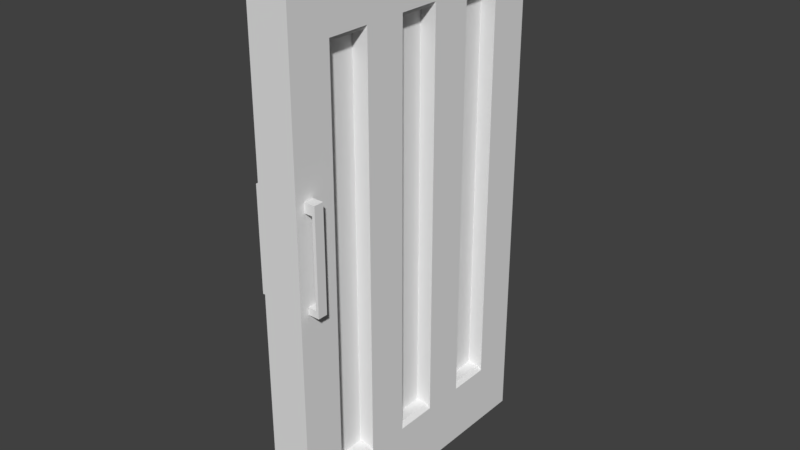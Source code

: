 # Source: Bar_Door.blend  (saved by Blender 2.79.0; exported with 4.5.12 LTS)
import bpy
from mathutils import Matrix  # noqa: F401  (used for matrix-valued properties, if any)

bpy.ops.wm.read_factory_settings(use_empty=True)
scene = bpy.context.scene
scene.name = 'Scene'

# ---- collections
col_collection_1 = bpy.data.collections.new('Collection 1'); scene.collection.children.link(col_collection_1)

# ---- world
world_world = bpy.data.worlds.new('World'); scene.world = world_world
world_world.color = (0.05088, 0.05088, 0.05088)
world_world.use_sun_shadow = False
world_world.sun_shadow_jitter_overblur = 0.0
world_world.cycles.sampling_method = 'MANUAL'

# ---- meshes
me_cube_003 = bpy.data.meshes.new('Cube.003')
me_cube_003.from_pydata([(-1.043, -0.9837, -0.9994), (-1.043, -0.9837, 1.001), (-1.043, 1.016, -0.9994), (-1.043, 1.016, 1.001), (0.9572, -0.9837, -0.9994), (0.9572, -0.9837, 1.001), (0.9572, 1.016, -0.9994), (0.9572, 1.016, 1.001), (1.56, 1.016, 1.001), (1.56, 1.016, -0.9994), (1.56, -0.9837, -0.9994), (1.56, -0.9837, 1.001), (0.9572, 1.016, 18.55), (0.9572, -0.9837, 18.55), (1.56, 1.016, 18.55), (1.56, -0.9837, 18.55), (0.9572, 1.016, 20.02), (0.9572, -0.9837, 20.02), (1.56, 1.016, 20.02), (1.56, -0.9837, 20.02), (-1.136, 1.016, 18.55), (-1.136, -0.9837, 18.55), (-1.136, 1.016, 20.02), (-1.136, -0.9837, 20.02), (-9.064, 0.9837, -0.9994), (-9.064, 0.9837, 1.001), (-9.064, -1.016, -0.9994), (-9.064, -1.016, 1.001), (-11.06, 0.9837, -0.9994), (-11.06, 0.9837, 1.001), (-11.06, -1.016, -0.9994), (-11.06, -1.016, 1.001), (-11.67, -1.016, 1.001), (-11.67, -1.016, -0.9994), (-11.67, 0.9837, -0.9994), (-11.67, 0.9837, 1.001), (-11.06, -1.016, 18.55), (-11.06, 0.9837, 18.55), (-11.67, -1.016, 18.55), (-11.67, 0.9837, 18.55), (-11.06, -1.016, 20.02), (-11.06, 0.9837, 20.02), (-11.67, -1.016, 20.02), (-11.67, 0.9837, 20.02), (-8.97, -1.016, 18.55), (-8.97, 0.9837, 18.55), (-8.97, -1.016, 20.02), (-8.97, 0.9837, 20.02), (-9.17, -2.858, 71.19), (-9.17, -2.858, -39.32), (-9.17, 58.98, 71.19), (-9.17, 58.98, -39.32), (-0.7173, -2.858, 71.19), (-0.7173, -2.858, -39.32), (-0.7173, 58.98, 71.19), (-0.7173, 58.98, -39.32), (-0.7173, 58.98, 15.94), (-0.7173, 32.38, 71.19), (-0.7173, 32.38, -39.32), (-0.7173, -2.858, 15.94), (-0.7173, 32.38, 15.94), (-0.7173, 58.98, 43.56), (-0.7173, 50.0, 71.19), (-0.7173, 14.76, -39.32), (-0.7173, -2.858, 43.56), (-0.7173, 58.98, -11.69), (-0.7173, 14.76, 71.19), (-0.7173, 50.0, -39.32), (-0.7173, -2.858, -11.69), (-0.7173, 14.76, 15.94), (-0.7173, 50.0, 15.94), (-0.7173, 32.38, 43.56), (-0.7173, 32.38, -11.69), (-0.7173, 50.0, -11.69), (-0.7173, 50.0, 43.56), (-0.7173, 14.76, 43.56), (-0.7173, 14.76, -11.69), (-0.7173, 58.98, 57.37), (-0.7173, 58.81, 71.19), (-0.7173, 5.952, -39.32), (-0.7173, -2.858, 57.37), (-0.7173, 58.98, 2.123), (-0.7173, 23.57, 71.19), (-0.7173, 41.19, -39.32), (-0.7173, -2.858, 2.123), (-0.7173, 5.952, 15.94), (-0.7173, 41.19, 15.94), (-0.7173, 32.38, 2.123), (-0.7173, 58.98, 29.75), (-0.7173, 41.19, 71.19), (-0.7173, 23.57, -39.32), (-0.7173, -2.858, 29.75), (-0.7173, 58.98, -25.5), (-0.7173, 5.952, 71.19), (-0.7173, 58.81, -39.32), (-0.7173, -2.858, -25.5), (-0.7173, 23.57, 15.94), (-0.7173, 58.81, 15.94), (-0.7173, 32.38, 29.75), (-0.7173, 41.19, -11.69), (-0.7173, 58.81, -11.69), (-0.7173, 50.0, 2.123), (-0.7173, 41.19, 43.56), (-0.7173, 58.81, 43.56), (-0.7173, 50.0, 29.75), (-0.7173, 5.952, 43.56), (-0.7173, 23.57, 43.56), (-0.7173, 14.76, 29.75), (-0.7173, 5.952, -11.69), (-0.7173, 23.57, -11.69), (-0.7173, 14.76, 2.123), (-0.7173, 23.57, 2.123), (-0.7173, 5.952, 2.123), (-0.7173, 23.57, 29.75), (-0.7173, 58.81, 29.75), (-0.7173, 58.81, 57.37), (-0.7173, 58.81, -25.5), (-0.7173, 58.81, 2.123), (-0.7173, 41.19, 2.123), (-0.7173, 41.19, 29.75), (-0.7173, 5.952, 29.75), (-4.007, 32.38, 2.123), (-4.007, 32.38, 15.94), (-4.007, 32.38, 29.75), (-4.007, 32.38, 43.56), (-4.007, 32.38, -25.5), (-4.007, 32.38, -11.69), (-4.007, 50.0, 2.123), (-4.007, 50.0, 15.94), (-4.007, 50.0, -25.5), (-4.007, 50.0, -11.69), (-4.007, 50.0, 29.75), (-4.007, 50.0, 43.56), (-4.007, 14.76, 29.75), (-4.007, 14.76, 43.56), (-4.007, 14.76, 2.123), (-4.007, 14.76, 15.94), (-4.007, 14.76, -25.5), (-4.007, 14.76, -11.69), (-4.007, 5.952, 15.94), (-4.007, 41.19, 15.94), (-4.007, 32.38, 57.37), (-4.007, 23.57, 15.94), (-4.007, 41.19, -11.69), (-4.007, 41.19, 43.56), (-4.007, 50.0, 57.37), (-4.007, 5.952, 43.56), (-4.007, 23.57, 43.56), (-4.007, 14.76, 57.37), (-4.007, 5.952, -11.69), (-4.007, 23.57, -11.69), (-4.007, 23.57, -25.5), (-4.007, 23.57, 2.123), (-4.007, 5.952, 2.123), (-4.007, 23.57, 29.75), (-4.007, 23.57, 57.37), (-4.007, 5.952, 57.37), (-4.007, 41.19, 57.37), (-4.007, 41.19, 2.123), (-4.007, 41.19, -25.5), (-4.007, 41.19, 29.75), (-4.007, 5.952, 29.75), (-4.007, 5.952, -25.5), (-9.17, 32.38, 71.19), (-9.17, -2.858, 15.94), (-9.17, 32.38, -39.32), (-9.17, 58.98, 15.94), (-9.17, 32.38, 15.94), (-9.17, 14.76, 71.19), (-9.17, -2.858, -11.69), (-9.17, 50.0, -39.32), (-9.17, 58.98, 43.56), (-9.17, 50.0, 71.19), (-9.17, -2.858, 43.56), (-9.17, 14.76, -39.32), (-9.17, 58.98, -11.69), (-9.17, 50.0, 15.94), (-9.17, 14.76, 15.94), (-9.17, 32.38, 43.56), (-9.17, 32.38, -11.69), (-9.17, 14.76, -11.69), (-9.17, 14.76, 43.56), (-9.17, 50.0, 43.56), (-9.17, 50.0, -11.69), (-9.17, 5.952, 71.19), (-9.17, -2.858, -25.5), (-9.17, 58.81, -39.32), (-9.17, 58.98, 57.37), (-9.17, 41.19, 71.19), (-9.17, -2.858, 29.75), (-9.17, 23.57, -39.32), (-9.17, 58.98, 2.123), (-9.17, 58.81, 15.94), (-9.17, 23.57, 15.94), (-9.17, 32.38, 2.123), (-9.17, 23.57, 71.19), (-9.17, -2.858, 2.123), (-9.17, 41.19, -39.32), (-9.17, 58.98, 29.75), (-9.17, 58.81, 71.19), (-9.17, -2.858, 57.37), (-9.17, 5.952, -39.32), (-9.17, 58.98, -25.5), (-9.17, 41.19, 15.94), (-9.17, 5.952, 15.94), (-9.17, 32.38, 29.75), (-9.17, 23.57, -11.69), (-9.17, 5.952, -11.69), (-9.17, 14.76, 2.123), (-9.17, 23.57, 43.56), (-9.17, 5.952, 43.56), (-9.17, 14.76, 29.75), (-9.17, 58.81, 43.56), (-9.17, 41.19, 43.56), (-9.17, 50.0, 29.75), (-9.17, 58.81, -11.69), (-9.17, 41.19, -11.69), (-9.17, 50.0, 2.123), (-9.17, 41.19, 2.123), (-9.17, 58.81, 2.123), (-9.17, 41.19, 29.75), (-9.17, 58.81, 57.37), (-9.17, 5.952, 29.75), (-9.17, 5.952, 2.123), (-9.17, 23.57, 2.123), (-9.17, 23.57, 29.75), (-9.17, 58.81, 29.75), (-9.17, 58.81, -25.5), (-5.044, 23.57, 15.94), (-5.044, 32.38, 15.94), (-5.044, 32.38, 2.123), (-5.044, 41.19, 15.94), (-5.044, 50.0, 15.94), (-5.044, 5.952, 15.94), (-5.044, 14.76, 15.94), (-5.044, 32.38, 29.75), (-5.044, 32.38, 43.56), (-5.044, 32.38, -25.5), (-5.044, 32.38, -11.69), (-5.044, 23.57, -11.69), (-5.044, 5.952, -11.69), (-5.044, 14.76, -11.69), (-5.044, 14.76, 2.123), (-5.044, 14.76, -25.5), (-5.044, 23.57, 43.56), (-5.044, 5.952, 43.56), (-5.044, 14.76, 43.56), (-5.044, 14.76, 29.75), (-5.044, 41.19, 43.56), (-5.044, 50.0, 43.56), (-5.044, 50.0, 29.75), (-5.044, 41.19, -11.69), (-5.044, 50.0, -11.69), (-5.044, 50.0, 2.123), (-5.044, 50.0, -25.5), (-5.044, 32.38, 57.37), (-5.044, 14.76, 57.37), (-5.044, 50.0, 57.37), (-5.044, 41.19, -25.5), (-5.044, 41.19, 2.123), (-5.044, 41.19, 29.75), (-5.044, 41.19, 57.37), (-5.044, 5.952, 29.75), (-5.044, 5.952, 57.37), (-5.044, 23.57, 57.37), (-5.044, 5.952, -25.5), (-5.044, 5.952, 2.123), (-5.044, 23.57, 2.123), (-5.044, 23.57, -25.5), (-5.044, 23.57, 29.75), (-8.275, 32.38, -25.5), (-9.17, 32.38, -25.9), (-9.17, 32.38, -25.1), (-8.275, 14.76, -25.5), (-9.17, 14.76, -25.9), (-9.17, 14.76, -25.1), (-8.275, 50.0, -25.5), (-9.17, 50.0, -25.9), (-9.17, 50.0, -25.1), (-9.17, 41.19, -25.9), (-8.275, 41.19, -25.5), (-9.17, 41.19, -25.1), (-9.17, 5.952, -25.9), (-8.275, 5.952, -25.5), (-9.17, 5.952, -25.1), (-9.17, 23.57, -25.9), (-8.275, 23.57, -25.5), (-9.17, 23.57, -25.1), (-9.17, 32.38, 57.94), (-7.843, 32.38, 57.37), (-9.17, 14.76, 57.94), (-7.843, 14.76, 57.37), (-9.17, 50.0, 57.94), (-7.843, 50.0, 57.37), (-7.843, 41.19, 57.37), (-9.17, 41.19, 57.94), (-7.843, 5.952, 57.37), (-9.17, 5.952, 57.94), (-7.843, 23.57, 57.37), (-9.17, 23.57, 57.94), (-1.6, 32.38, 57.37), (-0.7173, 32.38, 58.17), (-1.6, 50.0, 57.37), (-0.7173, 50.0, 58.17), (-1.6, 14.76, 57.37), (-0.7173, 14.76, 58.17), (-0.7173, 23.57, 58.17), (-1.6, 23.57, 57.37), (-0.7173, 5.952, 58.17), (-1.6, 5.952, 57.37), (-0.7173, 41.19, 58.17), (-1.6, 41.19, 57.37), (-0.7173, 32.38, -26.34), (-1.452, 32.38, -25.5), (-0.7173, 32.38, -24.66), (-0.7173, 50.0, -26.34), (-1.452, 50.0, -25.5), (-0.7173, 50.0, -24.66), (-0.7173, 14.76, -26.34), (-1.452, 14.76, -25.5), (-0.7173, 14.76, -24.66), (-1.452, 23.57, -25.5), (-0.7173, 23.57, -26.34), (-0.7173, 23.57, -24.66), (-1.452, 41.19, -25.5), (-0.7173, 41.19, -26.34), (-0.7173, 41.19, -24.66), (-1.452, 5.952, -25.5), (-0.7173, 5.952, -26.34), (-0.7173, 5.952, -24.66)], [], [(0, 1, 3, 2), (14, 12, 20, 22, 16, 18), (7, 5, 13, 12), (13, 15, 19, 17, 23, 21), (2, 6, 4, 0), (7, 3, 1, 5), (4, 6, 9, 10), (5, 1, 0, 4, 10, 11), (8, 7, 12, 14), (5, 11, 15, 13), (16, 17, 19, 18), (20, 21, 23, 22), (17, 16, 22, 23), (12, 13, 21, 20), (9, 8, 14, 18, 19, 15, 11, 10), (2, 3, 7, 8, 9, 6), (24, 25, 27, 26), (38, 36, 44, 46, 40, 42), (31, 29, 37, 36), (37, 39, 43, 41, 47, 45), (26, 30, 28, 24), (31, 27, 25, 29), (28, 30, 33, 34), (29, 25, 24, 28, 34, 35), (32, 31, 36, 38), (29, 35, 39, 37), (40, 41, 43, 42), (44, 45, 47, 46), (41, 40, 46, 47), (36, 37, 45, 44), (33, 32, 38, 42, 43, 39, 35, 34), (26, 27, 31, 32, 33, 30), (50, 54, 77, 61, 88, 56, 81, 65, 92, 55, 51, 202, 175, 191, 166, 198, 171, 187), (52, 48, 200, 173, 189, 164, 196, 169, 185, 49, 53, 95, 68, 84, 59, 91, 64, 80), (50, 199, 172, 188, 163, 195, 168, 184, 48, 52, 93, 66, 82, 57, 89, 62, 78, 54), (55, 94, 67, 83, 58, 90, 63, 79, 53, 49, 201, 174, 190, 165, 197, 170, 186, 51), (285, 271, 165, 190), (98, 71, 301, 300, 141, 124, 123, 122, 121, 126, 125, 313, 314, 72, 87, 60), (313, 125, 151, 321), (309, 156, 148, 304), (227, 215, 219, 192, 226, 212, 221, 199, 50, 187, 171, 198, 166, 191, 175, 202, 51, 186), (74, 303, 302, 145, 132, 131, 128, 127, 130, 129, 316, 317, 73, 101, 70, 104), (76, 110, 69, 107, 75, 305, 304, 148, 134, 133, 136, 135, 138, 137, 319, 320), (106, 113, 96, 111, 109, 323, 321, 151, 150, 152, 142, 154, 147, 155, 307, 306), (136, 133, 134, 148, 156, 146, 161, 139, 153, 149, 162, 137, 138, 135), (145, 157, 144, 160, 140, 158, 143, 159, 129, 130, 127, 128, 131, 132), (311, 157, 145, 302), (319, 137, 162, 327), (318, 328, 79, 63), (85, 112, 108, 329, 327, 162, 149, 153, 139, 161, 146, 156, 309, 308, 105, 120), (118, 99, 326, 324, 159, 143, 158, 140, 160, 144, 157, 311, 310, 102, 119, 86), (316, 129, 159, 324), (315, 325, 83, 67), (286, 268, 237, 270), (283, 265, 243, 273), (291, 256, 263, 296), (280, 258, 254, 276), (211, 177, 208, 180, 275, 273, 243, 241, 242, 234, 247, 246, 256, 291, 290, 181), (126, 121, 122, 123, 124, 141, 155, 147, 154, 142, 152, 150, 151, 125), (218, 203, 220, 213, 295, 294, 261, 248, 260, 231, 259, 251, 258, 280, 281, 216), (261, 257, 249, 250, 232, 253, 252, 254, 258, 251, 259, 231, 260, 248), (289, 255, 264, 298), (266, 233, 262, 245, 263, 256, 246, 247, 234, 242, 241, 243, 265, 240), (293, 257, 261, 294), (298, 264, 244, 269, 228, 267, 239, 268, 286, 287, 206, 224, 193, 225, 209, 299), (279, 277, 170, 197), (282, 274, 174, 201), (296, 263, 245, 262, 233, 266, 240, 265, 283, 284, 207, 223, 204, 222, 210, 297), (214, 176, 217, 183, 278, 276, 254, 252, 253, 232, 250, 249, 257, 293, 292, 182), (61, 77, 54, 78, 115, 103, 114, 97, 117, 100, 116, 94, 55, 92, 65, 81, 56, 88), (307, 155, 141, 300), (269, 244, 264, 255, 236, 235, 229, 230, 238, 237, 268, 239, 267, 228), (270, 272, 271), (273, 275, 274), (276, 278, 277), (279, 281, 280), (282, 284, 283), (285, 287, 286), (279, 280, 276, 277), (282, 283, 273, 274), (285, 286, 270, 271), (179, 194, 167, 205, 178, 288, 299, 209, 225, 193, 224, 206, 287, 285, 190, 174, 274, 275, 180, 208, 177, 211, 181, 290, 297, 210, 222, 204, 223, 207, 284, 282, 201, 49, 185, 169, 196, 164, 189, 173, 200, 48, 184, 168, 195, 163, 188, 172, 199, 221, 212, 226, 192, 219, 215, 227, 186, 170, 277, 278, 183, 217, 176, 214, 182, 292, 295, 213, 220, 203, 218, 216, 281, 279, 197, 165, 271, 272), (294, 295, 292, 293), (296, 297, 290, 291), (298, 299, 288, 289), (167, 194, 179, 272, 270, 237, 238, 230, 229, 235, 236, 255, 289, 288, 178, 205), (300, 301, 306, 307), (304, 305, 308, 309), (302, 303, 310, 311), (312, 322, 90, 58), (312, 314, 313), (315, 317, 316), (318, 320, 319), (321, 323, 322), (324, 326, 325), (327, 329, 328), (312, 313, 321, 322), (315, 316, 324, 325), (318, 319, 327, 328), (329, 108, 112, 85, 120, 105, 308, 305, 75, 107, 69, 110, 76, 320, 318, 63, 90, 322, 323, 109, 111, 96, 113, 106, 306, 301, 71, 98, 60, 87, 72, 314, 312, 58, 83, 325, 326, 99, 118, 86, 119, 102, 310, 303, 74, 104, 70, 101, 73, 317, 315, 67, 94, 116, 100, 117, 97, 114, 103, 115, 78, 62, 89, 57, 82, 66, 93, 52, 80, 64, 91, 59, 84, 68, 95, 53, 79, 328)])
_uv = me_cube_003.uv_layers.new(name='UVMap')
_uv.uv.foreach_set('vector', [0.4941, 0.5769, 0.4838, 0.5769, 0.4838, 0.5666, 0.4941, 0.5666, 0.1186, 0.6669, 0.1218, 0.6669, 0.1326, 0.6669, 0.1326, 0.6744, 0.1218, 0.6744, 0.1186, 0.6744, 0.3212, 0.5666, 0.3315, 0.5666, 0.3315, 0.6567, 0.3212, 0.6567, 0.1498, 0.5742, 0.1466, 0.5742, 0.1466, 0.5666, 0.1498, 0.5666, 0.1606, 0.5666, 0.1606, 0.5742, 0.4526, 0.58, 0.4526, 0.5697, 0.463, 0.5697, 0.463, 0.58, 0.5149, 0.5666, 0.5252, 0.5666, 0.5252, 0.5769, 0.5149, 0.5769, 0.463, 0.5697, 0.4526, 0.5697, 0.4526, 0.5666, 0.463, 0.5666, 0.1498, 0.6642, 0.1602, 0.6642, 0.1602, 0.6744, 0.1498, 0.6744, 0.1466, 0.6744, 0.1466, 0.6642, 0.1186, 0.5769, 0.1218, 0.5769, 0.1218, 0.6669, 0.1186, 0.6669, 0.1498, 0.6642, 0.1466, 0.6642, 0.1466, 0.5742, 0.1498, 0.5742, 0.4422, 0.5697, 0.4318, 0.5697, 0.4318, 0.5666, 0.4422, 0.5666, 0.5405, 0.5666, 0.5405, 0.5769, 0.5329, 0.5769, 0.5329, 0.5666, 0.4318, 0.5697, 0.4422, 0.5697, 0.4422, 0.5804, 0.4318, 0.5804, 0.4734, 0.5666, 0.4838, 0.5666, 0.4838, 0.5774, 0.4734, 0.5774, 0.171, 0.5666, 0.171, 0.5769, 0.171, 0.6669, 0.171, 0.6744, 0.1606, 0.6744, 0.1606, 0.6669, 0.1606, 0.5769, 0.1606, 0.5666, 0.1321, 0.5666, 0.1321, 0.5769, 0.1218, 0.5769, 0.1186, 0.5769, 0.1186, 0.5666, 0.1218, 0.5666, 0.5045, 0.5666, 0.5045, 0.5769, 0.4941, 0.5769, 0.4941, 0.5666, 0.1186, 0.5742, 0.1155, 0.5742, 0.1046, 0.5742, 0.1046, 0.5666, 0.1155, 0.5666, 0.1186, 0.5666, 0.3108, 0.5666, 0.3211, 0.5666, 0.3211, 0.6567, 0.3108, 0.6567, 0.1435, 0.6669, 0.1466, 0.6669, 0.1466, 0.6744, 0.1435, 0.6744, 0.1326, 0.6744, 0.1326, 0.6669, 0.4526, 0.5666, 0.4526, 0.5769, 0.4422, 0.5769, 0.4422, 0.5666, 0.5149, 0.5769, 0.5045, 0.5769, 0.5045, 0.5666, 0.5149, 0.5666, 0.4422, 0.5769, 0.4526, 0.5769, 0.4526, 0.58, 0.4422, 0.58, 0.1435, 0.5769, 0.1331, 0.5769, 0.1331, 0.5666, 0.1435, 0.5666, 0.1466, 0.5666, 0.1466, 0.5769, 0.1186, 0.6642, 0.1155, 0.6642, 0.1155, 0.5742, 0.1186, 0.5742, 0.1435, 0.5769, 0.1466, 0.5769, 0.1466, 0.6669, 0.1435, 0.6669, 0.4214, 0.5773, 0.4318, 0.5773, 0.4318, 0.5804, 0.4214, 0.5804, 0.5329, 0.5666, 0.5329, 0.5769, 0.5252, 0.5769, 0.5252, 0.5666, 0.4318, 0.5773, 0.4214, 0.5773, 0.4214, 0.5666, 0.4318, 0.5666, 0.463, 0.5666, 0.4734, 0.5666, 0.4734, 0.5774, 0.463, 0.5774, 0.1814, 0.5666, 0.1814, 0.5769, 0.1814, 0.6669, 0.1814, 0.6744, 0.171, 0.6744, 0.171, 0.6669, 0.171, 0.5769, 0.171, 0.5666, 0.1051, 0.6744, 0.1051, 0.6642, 0.1155, 0.6642, 0.1186, 0.6642, 0.1186, 0.6744, 0.1155, 0.6744, 0.6423, 0.0, 0.6862, 0.0, 0.6862, 0.07083, 0.6862, 0.1417, 0.6862, 0.2125, 0.6862, 0.2833, 0.6862, 0.3542, 0.6862, 0.425, 0.6862, 0.4958, 0.6862, 0.5666, 0.6423, 0.5666, 0.6423, 0.4958, 0.6423, 0.425, 0.6423, 0.3542, 0.6423, 0.2833, 0.6423, 0.2125, 0.6423, 0.1417, 0.6423, 0.07083, 0.6862, 0.0, 0.7301, 3.912e-08, 0.7301, 0.07083, 0.7301, 0.1417, 0.7301, 0.2125, 0.7301, 0.2833, 0.7301, 0.3542, 0.7301, 0.425, 0.7301, 0.4958, 0.7301, 0.5666, 0.6862, 0.5666, 0.6862, 0.4958, 0.6862, 0.425, 0.6862, 0.3542, 0.6862, 0.2833, 0.6862, 0.2125, 0.6862, 0.1417, 0.6862, 0.07083, 0.08755, 0.5666, 0.08755, 0.5675, 0.08755, 0.6127, 0.08755, 0.6579, 0.08755, 0.7031, 0.08755, 0.7482, 0.08755, 0.7934, 0.08755, 0.8386, 0.08755, 0.8838, 0.04378, 0.8838, 0.04378, 0.8386, 0.04378, 0.7934, 0.04378, 0.7482, 0.04378, 0.7031, 0.04378, 0.6579, 0.04378, 0.6127, 0.04378, 0.5675, 0.04378, 0.5666, 0.04378, 0.5666, 0.04378, 0.5675, 0.04378, 0.6127, 0.04378, 0.6579, 0.04378, 0.7031, 0.04378, 0.7482, 0.04378, 0.7934, 0.04378, 0.8386, 0.04378, 0.8838, 2.229e-08, 0.8838, 1.733e-08, 0.8386, 2.229e-08, 0.7934, 1.486e-08, 0.7482, 1.981e-08, 0.7031, 1.981e-08, 0.6579, 2.476e-09, 0.6127, 2.476e-09, 0.5675, 0.0, 0.5666, 0.1839, 0.06878, 0.1382, 0.06878, 0.1382, 1.956e-08, 0.1839, 1.956e-08, 0.1046, 0.8543, 0.1046, 0.9251, 0.1046, 1.0, 0.1, 0.9959, 0.08755, 0.9959, 0.08755, 0.9251, 0.08755, 0.8543, 0.08755, 0.7834, 0.08755, 0.7126, 0.08755, 0.6418, 0.08755, 0.5709, 0.1008, 0.5709, 0.1046, 0.5752, 0.1046, 0.6418, 0.1046, 0.7126, 0.1046, 0.7834, 0.4214, 0.6118, 0.4082, 0.6118, 0.4082, 0.5666, 0.4214, 0.5666, 0.3525, 0.5666, 0.365, 0.5666, 0.365, 0.6118, 0.3525, 0.6118, 0.0009057, 0.07083, 0.0009058, 0.1417, 0.0009058, 0.2125, 0.0009058, 0.2833, 0.0009058, 0.3542, 0.0009058, 0.425, 0.0009058, 0.4958, 0.0009058, 0.5666, 3.962e-08, 0.5666, 3.962e-08, 0.4958, 1.981e-08, 0.425, 3.962e-08, 0.3542, 1.981e-08, 0.2833, 1.981e-08, 0.2125, 1.981e-08, 0.1417, 0.0, 0.07083, 0.0, 3.912e-08, 0.0009057, 1.956e-08, 1.0, 0.7884, 1.0, 0.8633, 0.9954, 0.8592, 0.9829, 0.8592, 0.9829, 0.7884, 0.9829, 0.7175, 0.9829, 0.6467, 0.9829, 0.5759, 0.9829, 0.505, 0.9829, 0.4342, 0.9962, 0.4342, 1.0, 0.4385, 1.0, 0.505, 1.0, 0.5759, 1.0, 0.6467, 1.0, 0.7175, 0.9829, 0.505, 0.9829, 0.5759, 0.9829, 0.6467, 0.9829, 0.7175, 0.9829, 0.7884, 0.9829, 0.8633, 0.9783, 0.8592, 0.9658, 0.8592, 0.9658, 0.7884, 0.9658, 0.7175, 0.9658, 0.6467, 0.9658, 0.5759, 0.9658, 0.505, 0.9658, 0.4342, 0.9791, 0.4342, 0.9829, 0.4385, 0.9317, 0.5048, 0.9317, 0.5756, 0.9317, 0.6465, 0.9317, 0.7173, 0.9317, 0.7881, 0.9317, 0.8547, 0.9279, 0.859, 0.9146, 0.859, 0.9146, 0.7881, 0.9146, 0.7173, 0.9146, 0.6465, 0.9146, 0.5756, 0.9146, 0.5048, 0.9146, 0.434, 0.9271, 0.434, 0.9317, 0.4299, 0.7759, 0.6375, 0.7759, 0.7083, 0.7759, 0.7791, 0.7759, 0.85, 0.7301, 0.85, 0.7301, 0.7791, 0.7301, 0.7083, 0.7301, 0.6375, 0.7301, 0.5666, 0.7301, 0.4958, 0.7301, 0.425, 0.7759, 0.425, 0.7759, 0.4958, 0.7759, 0.5666, 0.7301, 0.0, 0.7759, 0.0, 0.7759, 0.07083, 0.7759, 0.1417, 0.7759, 0.2125, 0.7759, 0.2833, 0.7759, 0.3542, 0.7759, 0.425, 0.7301, 0.425, 0.7301, 0.3542, 0.7301, 0.2833, 0.7301, 0.2125, 0.7301, 0.1417, 0.7301, 0.07083, 0.3775, 0.6118, 0.365, 0.6118, 0.365, 0.5666, 0.3775, 0.5666, 0.395, 0.5666, 0.4082, 0.5666, 0.4082, 0.6118, 0.395, 0.6118, 0.4127, 0.06653, 0.3669, 0.06653, 0.3669, 3.912e-08, 0.4127, 5.868e-08, 0.9487, 0.6465, 0.9487, 0.7173, 0.9487, 0.7881, 0.9487, 0.8547, 0.9449, 0.859, 0.9317, 0.859, 0.9317, 0.7881, 0.9317, 0.7173, 0.9317, 0.6465, 0.9317, 0.5756, 0.9317, 0.5048, 0.9317, 0.434, 0.9442, 0.434, 0.9487, 0.4299, 0.9487, 0.5048, 0.9487, 0.5756, 0.9487, 0.5759, 0.9487, 0.505, 0.9487, 0.4385, 0.9526, 0.4342, 0.9658, 0.4342, 0.9658, 0.505, 0.9658, 0.5759, 0.9658, 0.6467, 0.9658, 0.7175, 0.9658, 0.7884, 0.9658, 0.8592, 0.9533, 0.8592, 0.9487, 0.8633, 0.9487, 0.7884, 0.9487, 0.7175, 0.9487, 0.6467, 0.395, 0.6118, 0.3817, 0.6118, 0.3817, 0.5666, 0.395, 0.5666, 0.5957, 0.06653, 0.5499, 0.06653, 0.5499, 0.0, 0.5957, 3.912e-08, 0.2629, 0.6118, 0.2462, 0.6118, 0.2462, 0.5666, 0.2629, 0.5666, 0.306, 0.6118, 0.2892, 0.6118, 0.2892, 0.5666, 0.306, 0.5666, 0.2317, 0.5666, 0.2462, 0.5666, 0.2462, 0.6118, 0.2317, 0.6118, 0.2844, 0.6118, 0.2677, 0.6118, 0.2677, 0.5666, 0.2844, 0.5666, 0.9317, 0.1445, 0.9317, 0.2154, 0.9317, 0.2862, 0.9317, 0.357, 0.9317, 0.4258, 0.927, 0.4279, 0.9102, 0.4279, 0.9102, 0.357, 0.9102, 0.2862, 0.9102, 0.2154, 0.9102, 0.1445, 0.9102, 0.07371, 0.9102, 0.002881, 0.9248, 0.002881, 0.9317, 0.0, 0.9317, 0.07371, 0.8216, 0.4958, 0.8216, 0.5666, 0.8216, 0.6375, 0.8216, 0.7083, 0.8216, 0.7791, 0.8216, 0.85, 0.7759, 0.85, 0.7759, 0.7791, 0.7759, 0.7083, 0.7759, 0.6375, 0.7759, 0.5666, 0.7759, 0.4958, 0.7759, 0.425, 0.8216, 0.425, 0.8674, 0.7161, 0.8674, 0.6453, 0.8674, 0.5745, 0.8674, 0.5036, 0.8674, 0.4299, 0.8743, 0.4328, 0.8888, 0.4328, 0.8888, 0.5036, 0.8888, 0.5745, 0.8888, 0.6453, 0.8888, 0.7161, 0.8888, 0.7869, 0.8888, 0.8578, 0.872, 0.8578, 0.8674, 0.8557, 0.8674, 0.7869, 0.8216, 0.425, 0.7759, 0.425, 0.7759, 0.3542, 0.7759, 0.2833, 0.7759, 0.2125, 0.7759, 0.1417, 0.7759, 0.07083, 0.7759, 0.0, 0.8216, 0.0, 0.8216, 0.07083, 0.8216, 0.1417, 0.8216, 0.2125, 0.8216, 0.2833, 0.8216, 0.3542, 0.2101, 0.5666, 0.2246, 0.5666, 0.2246, 0.6118, 0.2101, 0.6118, 0.8674, 0.1417, 0.8674, 0.2125, 0.8674, 0.2833, 0.8674, 0.3542, 0.8674, 0.425, 0.8216, 0.425, 0.8216, 0.3542, 0.8216, 0.2833, 0.8216, 0.2125, 0.8216, 0.1417, 0.8216, 0.07083, 0.8216, 9.781e-09, 0.8674, 0.0, 0.8674, 0.07083, 0.1885, 0.5666, 0.203, 0.5666, 0.203, 0.6118, 0.1885, 0.6118, 0.8743, 0.002881, 0.8888, 0.002881, 0.8888, 0.07371, 0.8888, 0.1445, 0.8888, 0.2154, 0.8888, 0.2862, 0.8888, 0.357, 0.8888, 0.4279, 0.872, 0.4279, 0.8674, 0.4258, 0.8674, 0.357, 0.8674, 0.2862, 0.8674, 0.2154, 0.8674, 0.1445, 0.8674, 0.07371, 0.8674, 0.0, 0.09241, 0.06878, 0.04666, 0.06878, 0.04666, 1.956e-08, 0.09241, 3.912e-08, 0.2754, 0.06878, 0.2297, 0.06878, 0.2297, 0.0, 0.2754, 3.912e-08, 0.9462, 0.427, 0.9317, 0.427, 0.9317, 0.3562, 0.9317, 0.2854, 0.9317, 0.2145, 0.9317, 0.1437, 0.9317, 0.07288, 0.9317, 0.002047, 0.9484, 0.002046, 0.9531, 0.004093, 0.9531, 0.07288, 0.9531, 0.1437, 0.9531, 0.2145, 0.9531, 0.2854, 0.9531, 0.3562, 0.9531, 0.4299, 0.9102, 0.1445, 0.9102, 0.2154, 0.9102, 0.2862, 0.9102, 0.357, 0.9102, 0.4258, 0.9056, 0.4279, 0.8888, 0.4279, 0.8888, 0.357, 0.8888, 0.2862, 0.8888, 0.2154, 0.8888, 0.1445, 0.8888, 0.07371, 0.8888, 0.002881, 0.9033, 0.002881, 0.9102, 0.0, 0.9102, 0.07371, 0.6423, 0.425, 0.6423, 0.4958, 0.6423, 0.5666, 0.6414, 0.5666, 0.6414, 0.4958, 0.6414, 0.425, 0.6414, 0.3542, 0.6414, 0.2833, 0.6414, 0.2125, 0.6414, 0.1417, 0.6414, 0.07083, 0.6414, 1.956e-08, 0.6423, 1.956e-08, 0.6423, 0.07083, 0.6423, 0.1417, 0.6423, 0.2125, 0.6423, 0.2833, 0.6423, 0.3542, 0.3358, 0.5666, 0.3483, 0.5666, 0.3483, 0.6118, 0.3358, 0.6118, 0.8216, 0.5666, 0.8216, 0.4958, 0.8216, 0.425, 0.8674, 0.425, 0.8674, 0.4958, 0.8674, 0.5666, 0.8674, 0.6375, 0.8674, 0.7083, 0.8674, 0.7791, 0.8674, 0.85, 0.8216, 0.85, 0.8216, 0.7791, 0.8216, 0.7083, 0.8216, 0.6375, 0.9056, 0.8578, 0.9102, 0.8557, 0.9102, 0.8598, 0.927, 0.4279, 0.9317, 0.4258, 0.9317, 0.4299, 0.9056, 0.4279, 0.9102, 0.4258, 0.9102, 0.4299, 0.8674, 0.8598, 0.8674, 0.8557, 0.872, 0.8578, 0.9531, 0.0, 0.9531, 0.004093, 0.9484, 0.002046, 0.8674, 0.4299, 0.8674, 0.4258, 0.872, 0.4279, 0.2892, 0.6118, 0.2844, 0.6118, 0.2844, 0.5666, 0.2892, 0.5666, 0.3108, 0.6118, 0.306, 0.6118, 0.306, 0.5666, 0.3108, 0.5666, 0.2677, 0.6118, 0.2629, 0.6118, 0.2629, 0.5666, 0.2677, 0.5666, 0.1382, 0.1417, 0.1382, 0.2125, 0.1382, 0.2833, 0.1382, 0.3542, 0.1382, 0.425, 0.1382, 0.4987, 0.1839, 0.4987, 0.1839, 0.425, 0.1839, 0.3542, 0.1839, 0.2833, 0.1839, 0.2125, 0.1839, 0.1417, 0.1839, 0.07288, 0.1839, 0.06878, 0.1839, 1.956e-08, 0.2297, 0.0, 0.2297, 0.06878, 0.2297, 0.07288, 0.2297, 0.1417, 0.2297, 0.2125, 0.2297, 0.2833, 0.2297, 0.3542, 0.2297, 0.425, 0.2297, 0.4987, 0.2754, 0.4987, 0.2754, 0.425, 0.2754, 0.3542, 0.2754, 0.2833, 0.2754, 0.2125, 0.2754, 0.1417, 0.2754, 0.07288, 0.2754, 0.06878, 0.2754, 3.912e-08, 0.3212, 1.956e-08, 0.3212, 0.07083, 0.3212, 0.1417, 0.3212, 0.2125, 0.3212, 0.2833, 0.3212, 0.3542, 0.3212, 0.425, 0.3212, 0.4958, 0.3212, 0.5666, 0.2754, 0.5666, 0.2297, 0.5666, 0.1839, 0.5666, 0.1382, 0.5666, 0.09241, 0.5666, 0.04666, 0.5666, 0.0009058, 0.5666, 0.0009058, 0.4958, 0.0009058, 0.425, 0.0009058, 0.3542, 0.0009058, 0.2833, 0.0009058, 0.2125, 0.0009058, 0.1417, 0.0009057, 0.07083, 0.0009057, 1.956e-08, 0.04666, 1.956e-08, 0.04666, 0.06878, 0.04666, 0.07288, 0.04666, 0.1417, 0.04666, 0.2125, 0.04666, 0.2833, 0.04666, 0.3542, 0.04666, 0.425, 0.04666, 0.4987, 0.09241, 0.4987, 0.09241, 0.425, 0.09241, 0.3542, 0.09241, 0.2833, 0.09241, 0.2125, 0.09241, 0.1417, 0.09241, 0.07288, 0.09241, 0.06878, 0.09241, 3.912e-08, 0.1382, 1.956e-08, 0.1382, 0.06878, 0.1382, 0.07288, 0.1885, 0.6118, 0.1814, 0.6118, 0.1814, 0.5666, 0.1885, 0.5666, 0.2317, 0.6118, 0.2246, 0.6118, 0.2246, 0.5666, 0.2317, 0.5666, 0.2101, 0.6118, 0.203, 0.6118, 0.203, 0.5666, 0.2101, 0.5666, 0.9102, 0.6453, 0.9102, 0.7161, 0.9102, 0.7869, 0.9102, 0.8557, 0.9056, 0.8578, 0.8888, 0.8578, 0.8888, 0.7869, 0.8888, 0.7161, 0.8888, 0.6453, 0.8888, 0.5745, 0.8888, 0.5036, 0.8888, 0.4328, 0.9033, 0.4328, 0.9102, 0.4299, 0.9102, 0.5036, 0.9102, 0.5745, 0.3358, 0.6118, 0.3315, 0.6118, 0.3315, 0.5666, 0.3358, 0.5666, 0.3525, 0.6118, 0.3483, 0.6118, 0.3483, 0.5666, 0.3525, 0.5666, 0.3775, 0.5666, 0.3817, 0.5666, 0.3817, 0.6118, 0.3775, 0.6118, 0.5042, 0.06653, 0.4584, 0.06653, 0.4584, 1.956e-08, 0.5042, 1.956e-08, 0.1046, 0.5666, 0.1046, 0.5752, 0.1008, 0.5709, 1.0, 0.4299, 1.0, 0.4385, 0.9962, 0.4342, 0.9829, 0.4299, 0.9829, 0.4385, 0.9791, 0.4342, 0.9279, 0.859, 0.9317, 0.8547, 0.9317, 0.8633, 0.9526, 0.4342, 0.9487, 0.4385, 0.9487, 0.4299, 0.9449, 0.859, 0.9487, 0.8547, 0.9487, 0.8633, 0.5042, 0.06653, 0.5042, 0.07083, 0.4584, 0.07083, 0.4584, 0.06653, 0.5957, 0.06653, 0.5957, 0.07083, 0.5499, 0.07083, 0.5499, 0.06653, 0.4127, 0.06653, 0.4127, 0.07083, 0.3669, 0.07083, 0.3669, 0.06653, 0.3669, 0.07513, 0.3669, 0.1417, 0.3669, 0.2125, 0.3669, 0.2833, 0.3669, 0.3542, 0.3669, 0.425, 0.3669, 0.4999, 0.4127, 0.4999, 0.4127, 0.425, 0.4127, 0.3542, 0.4127, 0.2833, 0.4127, 0.2125, 0.4127, 0.1417, 0.4127, 0.07513, 0.4127, 0.06653, 0.4127, 5.868e-08, 0.4584, 1.956e-08, 0.4584, 0.06653, 0.4584, 0.07513, 0.4584, 0.1417, 0.4584, 0.2125, 0.4584, 0.2833, 0.4584, 0.3542, 0.4584, 0.425, 0.4584, 0.4999, 0.5042, 0.4999, 0.5042, 0.425, 0.5042, 0.3542, 0.5042, 0.2833, 0.5042, 0.2125, 0.5042, 0.1417, 0.5042, 0.07513, 0.5042, 0.06653, 0.5042, 1.956e-08, 0.5499, 0.0, 0.5499, 0.06653, 0.5499, 0.07513, 0.5499, 0.1417, 0.5499, 0.2125, 0.5499, 0.2833, 0.5499, 0.3542, 0.5499, 0.425, 0.5499, 0.4999, 0.5957, 0.4999, 0.5957, 0.425, 0.5957, 0.3542, 0.5957, 0.2833, 0.5957, 0.2125, 0.5957, 0.1417, 0.5957, 0.07513, 0.5957, 0.06653, 0.5957, 3.912e-08, 0.6414, 1.956e-08, 0.6414, 0.07083, 0.6414, 0.1417, 0.6414, 0.2125, 0.6414, 0.2833, 0.6414, 0.3542, 0.6414, 0.425, 0.6414, 0.4958, 0.6414, 0.5666, 0.5957, 0.5666, 0.5499, 0.5666, 0.5042, 0.5666, 0.4584, 0.5666, 0.4127, 0.5666, 0.3669, 0.5666, 0.3212, 0.5666, 0.3212, 0.4958, 0.3212, 0.425, 0.3212, 0.3542, 0.3212, 0.2833, 0.3212, 0.2125, 0.3212, 0.1417, 0.3212, 0.07083, 0.3212, 3.912e-08, 0.3669, 3.912e-08, 0.3669, 0.06653])
me_cube_003.use_remesh_preserve_volume = False
me_cube_003.use_remesh_preserve_attributes = False
me_cube_003.use_mirror_vertex_groups = False
me_cube_003.update()

# ---- objects
ob_cube_002 = bpy.data.objects.new('Cube.002', me_cube_003)

# ---- transforms, parenting, visibility, modifiers, constraints
ob_cube_002.location = (-0.6488, -0.6026, 1.889)
ob_cube_002.rotation_euler = (0.0, -0.0, 3.142)
ob_cube_002.scale = (-0.02182, -0.02182, -0.02182)
ob_cube_002.lineart.crease_threshold = 0.0

# ---- collection membership
col_collection_1.objects.link(ob_cube_002)

# ---- scene / render settings (as saved in the file)
scene.frame_start = 1; scene.frame_end = 250; scene.frame_set(1)
scene.render.engine = 'BLENDER_EEVEE_NEXT'
scene.render.resolution_percentage = 50
scene.render.dither_intensity = 0.0
scene.cycles.use_denoising = False
scene.cycles.samples = 128
scene.cycles.sampling_pattern = 'TABULATED_SOBOL'
scene.cycles.use_adaptive_sampling = False
scene.cycles.use_light_tree = False
scene.cycles.blur_glossy = 0.0
scene.cycles.sample_clamp_indirect = 0.0
scene.view_settings.view_transform = 'Standard'
bpy.context.view_layer.update()

# ---- added for rendering (the .blend has no active camera and no usable light): camera, sun
cam_auto = bpy.data.cameras.new('AutoCamera')
cam_auto.lens = 50.0
cam_auto.sensor_width = 36.0
cam_auto.clip_end = 1000.0
ob_auto_camera = bpy.data.objects.new('AutoCamera', cam_auto)
scene.collection.objects.link(ob_auto_camera)
ob_auto_camera.location = (1.81133, -3.07481, 3.5978)
ob_auto_camera.rotation_euler = (1.09748, -7.21219e-08, 0.694738)
scene.camera = ob_auto_camera
light_auto_sun = bpy.data.lights.new('AutoSun', 'SUN')
light_auto_sun.energy = 3.0
light_auto_sun.angle = 0.0523599
ob_auto_sun = bpy.data.objects.new('AutoSun', light_auto_sun)
scene.collection.objects.link(ob_auto_sun)
ob_auto_sun.rotation_euler = (0.872665, 0.174533, 0.523599)
bpy.context.view_layer.update()
